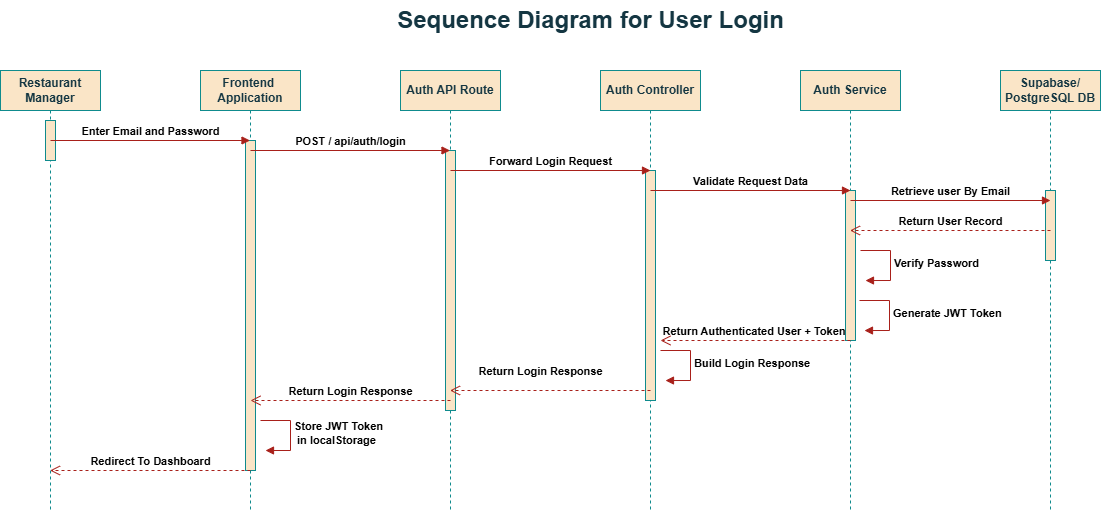

The diagram above was exported from draw.io. Its source (the exported page's mxGraphModel, read from the mxfile embedded in the PNG):
<mxGraphModel dx="1201" dy="1928" grid="1" gridSize="10" guides="1" tooltips="1" connect="1" arrows="1" fold="1" page="1" pageScale="1" pageWidth="850" pageHeight="1100" math="0" shadow="0">
  <root>
    <mxCell id="0" />
    <mxCell id="1" parent="0" />
    <mxCell id="WjbbdMYU0PojU33MJPZi-1" parent="1" style="text;strokeColor=none;fillColor=none;html=1;fontSize=24;fontStyle=1;verticalAlign=middle;align=center;labelBackgroundColor=none;fontColor=#143642;" value="Sequence Diagram for User Login" vertex="1">
      <mxGeometry height="40" width="100" x="780" y="-790" as="geometry" />
    </mxCell>
    <mxCell id="rLDYcoWoKxKmuhUQIvjR-1" parent="1" style="shape=umlLifeline;perimeter=lifelinePerimeter;whiteSpace=wrap;html=1;container=1;dropTarget=0;collapsible=0;recursiveResize=0;outlineConnect=0;portConstraint=eastwest;newEdgeStyle={&quot;edgeStyle&quot;:&quot;elbowEdgeStyle&quot;,&quot;elbow&quot;:&quot;vertical&quot;,&quot;curved&quot;:0,&quot;rounded&quot;:0};labelBackgroundColor=none;fillColor=#FAE5C7;strokeColor=#0F8B8D;fontColor=#143642;" value="&lt;b&gt;Restaurant Manager&lt;/b&gt;" vertex="1">
      <mxGeometry height="440" width="100" x="240" y="-720" as="geometry" />
    </mxCell>
    <mxCell id="rLDYcoWoKxKmuhUQIvjR-7" parent="rLDYcoWoKxKmuhUQIvjR-1" style="html=1;points=[[0,0,0,0,5],[0,1,0,0,-5],[1,0,0,0,5],[1,1,0,0,-5]];perimeter=orthogonalPerimeter;outlineConnect=0;targetShapes=umlLifeline;portConstraint=eastwest;newEdgeStyle={&quot;curved&quot;:0,&quot;rounded&quot;:0};labelBackgroundColor=none;fillColor=#FAE5C7;strokeColor=#0F8B8D;fontColor=#143642;" value="" vertex="1">
      <mxGeometry height="40" width="10" x="45" y="50" as="geometry" />
    </mxCell>
    <mxCell id="rLDYcoWoKxKmuhUQIvjR-2" parent="1" style="shape=umlLifeline;perimeter=lifelinePerimeter;whiteSpace=wrap;html=1;container=1;dropTarget=0;collapsible=0;recursiveResize=0;outlineConnect=0;portConstraint=eastwest;newEdgeStyle={&quot;edgeStyle&quot;:&quot;elbowEdgeStyle&quot;,&quot;elbow&quot;:&quot;vertical&quot;,&quot;curved&quot;:0,&quot;rounded&quot;:0};labelBackgroundColor=none;fillColor=#FAE5C7;strokeColor=#0F8B8D;fontColor=#143642;" value="&lt;b&gt;Frontend&amp;nbsp;&lt;/b&gt;&lt;div&gt;&lt;b&gt;Application&lt;/b&gt;&lt;/div&gt;" vertex="1">
      <mxGeometry height="440" width="100" x="440" y="-720" as="geometry" />
    </mxCell>
    <mxCell id="rLDYcoWoKxKmuhUQIvjR-9" parent="rLDYcoWoKxKmuhUQIvjR-2" style="html=1;points=[[0,0,0,0,5],[0,1,0,0,-5],[1,0,0,0,5],[1,1,0,0,-5]];perimeter=orthogonalPerimeter;outlineConnect=0;targetShapes=umlLifeline;portConstraint=eastwest;newEdgeStyle={&quot;curved&quot;:0,&quot;rounded&quot;:0};labelBackgroundColor=none;fillColor=#FAE5C7;strokeColor=#0F8B8D;fontColor=#143642;" value="" vertex="1">
      <mxGeometry height="330" width="10" x="45" y="70" as="geometry" />
    </mxCell>
    <mxCell id="rLDYcoWoKxKmuhUQIvjR-3" parent="1" style="shape=umlLifeline;perimeter=lifelinePerimeter;whiteSpace=wrap;html=1;container=1;dropTarget=0;collapsible=0;recursiveResize=0;outlineConnect=0;portConstraint=eastwest;newEdgeStyle={&quot;edgeStyle&quot;:&quot;elbowEdgeStyle&quot;,&quot;elbow&quot;:&quot;vertical&quot;,&quot;curved&quot;:0,&quot;rounded&quot;:0};labelBackgroundColor=none;fillColor=#FAE5C7;strokeColor=#0F8B8D;fontColor=#143642;" value="&lt;b&gt;Auth API Route&lt;/b&gt;" vertex="1">
      <mxGeometry height="440" width="100" x="640" y="-720" as="geometry" />
    </mxCell>
    <mxCell id="rLDYcoWoKxKmuhUQIvjR-11" parent="rLDYcoWoKxKmuhUQIvjR-3" style="html=1;points=[[0,0,0,0,5],[0,1,0,0,-5],[1,0,0,0,5],[1,1,0,0,-5]];perimeter=orthogonalPerimeter;outlineConnect=0;targetShapes=umlLifeline;portConstraint=eastwest;newEdgeStyle={&quot;curved&quot;:0,&quot;rounded&quot;:0};labelBackgroundColor=none;fillColor=#FAE5C7;strokeColor=#0F8B8D;fontColor=#143642;" value="" vertex="1">
      <mxGeometry height="260" width="10" x="45" y="80" as="geometry" />
    </mxCell>
    <mxCell id="rLDYcoWoKxKmuhUQIvjR-4" parent="1" style="shape=umlLifeline;perimeter=lifelinePerimeter;whiteSpace=wrap;html=1;container=1;dropTarget=0;collapsible=0;recursiveResize=0;outlineConnect=0;portConstraint=eastwest;newEdgeStyle={&quot;edgeStyle&quot;:&quot;elbowEdgeStyle&quot;,&quot;elbow&quot;:&quot;vertical&quot;,&quot;curved&quot;:0,&quot;rounded&quot;:0};labelBackgroundColor=none;fillColor=#FAE5C7;strokeColor=#0F8B8D;fontColor=#143642;" value="&lt;b&gt;Auth Controller&lt;/b&gt;" vertex="1">
      <mxGeometry height="440" width="100" x="840" y="-720" as="geometry" />
    </mxCell>
    <mxCell id="rLDYcoWoKxKmuhUQIvjR-13" parent="rLDYcoWoKxKmuhUQIvjR-4" style="html=1;points=[[0,0,0,0,5],[0,1,0,0,-5],[1,0,0,0,5],[1,1,0,0,-5]];perimeter=orthogonalPerimeter;outlineConnect=0;targetShapes=umlLifeline;portConstraint=eastwest;newEdgeStyle={&quot;curved&quot;:0,&quot;rounded&quot;:0};labelBackgroundColor=none;fillColor=#FAE5C7;strokeColor=#0F8B8D;fontColor=#143642;" value="" vertex="1">
      <mxGeometry height="230" width="10" x="45" y="100" as="geometry" />
    </mxCell>
    <mxCell id="rLDYcoWoKxKmuhUQIvjR-5" parent="1" style="shape=umlLifeline;perimeter=lifelinePerimeter;whiteSpace=wrap;html=1;container=1;dropTarget=0;collapsible=0;recursiveResize=0;outlineConnect=0;portConstraint=eastwest;newEdgeStyle={&quot;edgeStyle&quot;:&quot;elbowEdgeStyle&quot;,&quot;elbow&quot;:&quot;vertical&quot;,&quot;curved&quot;:0,&quot;rounded&quot;:0};labelBackgroundColor=none;fillColor=#FAE5C7;strokeColor=#0F8B8D;fontColor=#143642;" value="&lt;b&gt;Auth Service&lt;/b&gt;" vertex="1">
      <mxGeometry height="440" width="100" x="1040" y="-720" as="geometry" />
    </mxCell>
    <mxCell id="rLDYcoWoKxKmuhUQIvjR-14" parent="rLDYcoWoKxKmuhUQIvjR-5" style="html=1;points=[[0,0,0,0,5],[0,1,0,0,-5],[1,0,0,0,5],[1,1,0,0,-5]];perimeter=orthogonalPerimeter;outlineConnect=0;targetShapes=umlLifeline;portConstraint=eastwest;newEdgeStyle={&quot;curved&quot;:0,&quot;rounded&quot;:0};labelBackgroundColor=none;fillColor=#FAE5C7;strokeColor=#0F8B8D;fontColor=#143642;" value="" vertex="1">
      <mxGeometry height="150" width="10" x="45" y="120" as="geometry" />
    </mxCell>
    <mxCell id="rLDYcoWoKxKmuhUQIvjR-6" parent="1" style="shape=umlLifeline;perimeter=lifelinePerimeter;whiteSpace=wrap;html=1;container=1;dropTarget=0;collapsible=0;recursiveResize=0;outlineConnect=0;portConstraint=eastwest;newEdgeStyle={&quot;edgeStyle&quot;:&quot;elbowEdgeStyle&quot;,&quot;elbow&quot;:&quot;vertical&quot;,&quot;curved&quot;:0,&quot;rounded&quot;:0};labelBackgroundColor=none;fillColor=#FAE5C7;strokeColor=#0F8B8D;fontColor=#143642;" value="&lt;b&gt;Supabase/&lt;/b&gt;&lt;div&gt;&lt;b&gt;PostgreSQL DB&lt;/b&gt;&lt;/div&gt;" vertex="1">
      <mxGeometry height="440" width="100" x="1240" y="-720" as="geometry" />
    </mxCell>
    <mxCell id="rLDYcoWoKxKmuhUQIvjR-18" parent="rLDYcoWoKxKmuhUQIvjR-6" style="html=1;points=[[0,0,0,0,5],[0,1,0,0,-5],[1,0,0,0,5],[1,1,0,0,-5]];perimeter=orthogonalPerimeter;outlineConnect=0;targetShapes=umlLifeline;portConstraint=eastwest;newEdgeStyle={&quot;curved&quot;:0,&quot;rounded&quot;:0};labelBackgroundColor=none;fillColor=#FAE5C7;strokeColor=#0F8B8D;fontColor=#143642;" value="" vertex="1">
      <mxGeometry height="70" width="10" x="45" y="120" as="geometry" />
    </mxCell>
    <mxCell id="rLDYcoWoKxKmuhUQIvjR-8" edge="1" parent="1" source="rLDYcoWoKxKmuhUQIvjR-7" style="html=1;verticalAlign=bottom;endArrow=block;curved=0;rounded=0;exitX=0.5;exitY=0.5;exitDx=0;exitDy=0;exitPerimeter=0;labelBackgroundColor=none;strokeColor=#A8201A;fontColor=default;" target="rLDYcoWoKxKmuhUQIvjR-2" value="&lt;b&gt;Enter Email and Password&lt;/b&gt;">
      <mxGeometry relative="1" width="80" as="geometry">
        <mxPoint as="offset" />
        <mxPoint x="300" y="-650" as="sourcePoint" />
        <mxPoint x="380" y="-650" as="targetPoint" />
      </mxGeometry>
    </mxCell>
    <mxCell id="rLDYcoWoKxKmuhUQIvjR-10" edge="1" parent="1" style="html=1;verticalAlign=bottom;endArrow=block;curved=0;rounded=0;labelBackgroundColor=none;strokeColor=#A8201A;fontColor=default;" target="rLDYcoWoKxKmuhUQIvjR-3" value="&lt;b&gt;POST / api/auth/login&lt;/b&gt;">
      <mxGeometry relative="1" width="80" as="geometry">
        <mxPoint x="490" y="-640" as="sourcePoint" />
        <mxPoint x="570" y="-640" as="targetPoint" />
      </mxGeometry>
    </mxCell>
    <mxCell id="rLDYcoWoKxKmuhUQIvjR-12" edge="1" parent="1" style="html=1;verticalAlign=bottom;endArrow=block;curved=0;rounded=0;labelBackgroundColor=none;strokeColor=#A8201A;fontColor=default;" value="&lt;b&gt;Forward Login Request&lt;/b&gt;">
      <mxGeometry relative="1" width="80" as="geometry">
        <mxPoint x="690" y="-620" as="sourcePoint" />
        <mxPoint x="890" y="-620" as="targetPoint" />
      </mxGeometry>
    </mxCell>
    <mxCell id="rLDYcoWoKxKmuhUQIvjR-15" edge="1" parent="1" style="html=1;verticalAlign=bottom;endArrow=block;curved=0;rounded=0;labelBackgroundColor=none;strokeColor=#A8201A;fontColor=default;" value="&lt;b&gt;Validate Request Data&lt;/b&gt;">
      <mxGeometry relative="1" width="80" as="geometry">
        <mxPoint x="890" y="-600" as="sourcePoint" />
        <mxPoint x="1090" y="-600" as="targetPoint" />
      </mxGeometry>
    </mxCell>
    <mxCell id="rLDYcoWoKxKmuhUQIvjR-16" edge="1" parent="1" style="html=1;verticalAlign=bottom;endArrow=block;curved=0;rounded=0;labelBackgroundColor=none;strokeColor=#A8201A;fontColor=default;" value="&lt;b&gt;Retrieve user By Email&lt;/b&gt;">
      <mxGeometry relative="1" width="80" as="geometry">
        <mxPoint x="1090" y="-590" as="sourcePoint" />
        <mxPoint x="1290" y="-590" as="targetPoint" />
      </mxGeometry>
    </mxCell>
    <mxCell id="rLDYcoWoKxKmuhUQIvjR-17" edge="1" parent="1" style="html=1;verticalAlign=bottom;endArrow=open;dashed=1;endSize=8;curved=0;rounded=0;labelBackgroundColor=none;strokeColor=#A8201A;fontColor=default;" target="rLDYcoWoKxKmuhUQIvjR-5" value="&lt;b&gt;Return User Record&lt;/b&gt;">
      <mxGeometry relative="1" as="geometry">
        <mxPoint x="1290" y="-560" as="sourcePoint" />
        <mxPoint x="1210" y="-560" as="targetPoint" />
      </mxGeometry>
    </mxCell>
    <mxCell id="rLDYcoWoKxKmuhUQIvjR-20" edge="1" parent="1" style="html=1;align=left;spacingLeft=2;endArrow=block;rounded=0;edgeStyle=orthogonalEdgeStyle;curved=0;rounded=0;labelBackgroundColor=none;strokeColor=#A8201A;fontColor=default;" value="&lt;b&gt;Verify Password&lt;/b&gt;">
      <mxGeometry relative="1" as="geometry">
        <Array as="points">
          <mxPoint x="1130" y="-510" />
        </Array>
        <mxPoint x="1100" y="-540" as="sourcePoint" />
        <mxPoint x="1105" y="-509.97142857142853" as="targetPoint" />
      </mxGeometry>
    </mxCell>
    <mxCell id="rLDYcoWoKxKmuhUQIvjR-21" edge="1" parent="1" style="html=1;align=left;spacingLeft=2;endArrow=block;rounded=0;edgeStyle=orthogonalEdgeStyle;curved=0;rounded=0;labelBackgroundColor=none;strokeColor=#A8201A;fontColor=default;" value="&lt;b&gt;Generate JWT Token&lt;/b&gt;">
      <mxGeometry relative="1" as="geometry">
        <Array as="points">
          <mxPoint x="1129" y="-460" />
        </Array>
        <mxPoint x="1099" y="-490" as="sourcePoint" />
        <mxPoint x="1104" y="-459.97142857142853" as="targetPoint" />
      </mxGeometry>
    </mxCell>
    <mxCell id="rLDYcoWoKxKmuhUQIvjR-22" edge="1" parent="1" style="html=1;verticalAlign=bottom;endArrow=open;dashed=1;endSize=8;curved=0;rounded=0;labelBackgroundColor=none;strokeColor=#A8201A;fontColor=default;" value="&lt;b&gt;Return Authenticated User + Token&amp;nbsp;&lt;/b&gt;">
      <mxGeometry relative="1" as="geometry">
        <mxPoint x="1090" y="-450" as="sourcePoint" />
        <mxPoint x="900" y="-450" as="targetPoint" />
      </mxGeometry>
    </mxCell>
    <mxCell id="rLDYcoWoKxKmuhUQIvjR-24" edge="1" parent="1" style="html=1;align=left;spacingLeft=2;endArrow=block;rounded=0;edgeStyle=orthogonalEdgeStyle;curved=0;rounded=0;labelBackgroundColor=none;strokeColor=#A8201A;fontColor=default;" value="&lt;b&gt;Build Login Response&lt;/b&gt;">
      <mxGeometry relative="1" as="geometry">
        <Array as="points">
          <mxPoint x="930" y="-410" />
        </Array>
        <mxPoint x="900" y="-440" as="sourcePoint" />
        <mxPoint x="905" y="-409.97142857142853" as="targetPoint" />
      </mxGeometry>
    </mxCell>
    <mxCell id="rLDYcoWoKxKmuhUQIvjR-25" edge="1" parent="1" style="html=1;verticalAlign=bottom;endArrow=open;dashed=1;endSize=8;curved=0;rounded=0;labelBackgroundColor=none;strokeColor=#A8201A;fontColor=default;" target="rLDYcoWoKxKmuhUQIvjR-3" value="&lt;b&gt;Return Login Response&lt;/b&gt;">
      <mxGeometry relative="1" x="0.0982" y="-10" as="geometry">
        <mxPoint as="offset" />
        <mxPoint x="890" y="-400" as="sourcePoint" />
        <mxPoint x="810" y="-400" as="targetPoint" />
      </mxGeometry>
    </mxCell>
    <mxCell id="rLDYcoWoKxKmuhUQIvjR-26" edge="1" parent="1" style="html=1;verticalAlign=bottom;endArrow=open;dashed=1;endSize=8;curved=0;rounded=0;labelBackgroundColor=none;strokeColor=#A8201A;fontColor=default;" value="&lt;b&gt;Return Login Response&lt;/b&gt;">
      <mxGeometry relative="1" as="geometry">
        <mxPoint x="690" y="-390" as="sourcePoint" />
        <mxPoint x="490" y="-390" as="targetPoint" />
      </mxGeometry>
    </mxCell>
    <mxCell id="rLDYcoWoKxKmuhUQIvjR-28" edge="1" parent="1" style="html=1;align=left;spacingLeft=2;endArrow=block;rounded=0;edgeStyle=orthogonalEdgeStyle;curved=0;rounded=0;labelBackgroundColor=none;strokeColor=#A8201A;fontColor=default;" value="&lt;b&gt;Store JWT Token&lt;/b&gt;&lt;div&gt;&lt;b&gt;&amp;nbsp;in localStorage&lt;/b&gt;&lt;/div&gt;">
      <mxGeometry relative="1" as="geometry">
        <Array as="points">
          <mxPoint x="530" y="-340" />
        </Array>
        <mxPoint x="500" y="-370" as="sourcePoint" />
        <mxPoint x="505" y="-340" as="targetPoint" />
      </mxGeometry>
    </mxCell>
    <mxCell id="rLDYcoWoKxKmuhUQIvjR-29" edge="1" parent="1" style="html=1;verticalAlign=bottom;endArrow=open;dashed=1;endSize=8;curved=0;rounded=0;labelBackgroundColor=none;strokeColor=#A8201A;fontColor=default;" target="rLDYcoWoKxKmuhUQIvjR-1" value="&lt;b&gt;Redirect To Dashboard&lt;/b&gt;">
      <mxGeometry relative="1" as="geometry">
        <mxPoint x="490" y="-320" as="sourcePoint" />
        <mxPoint x="410" y="-320" as="targetPoint" />
      </mxGeometry>
    </mxCell>
  </root>
</mxGraphModel>